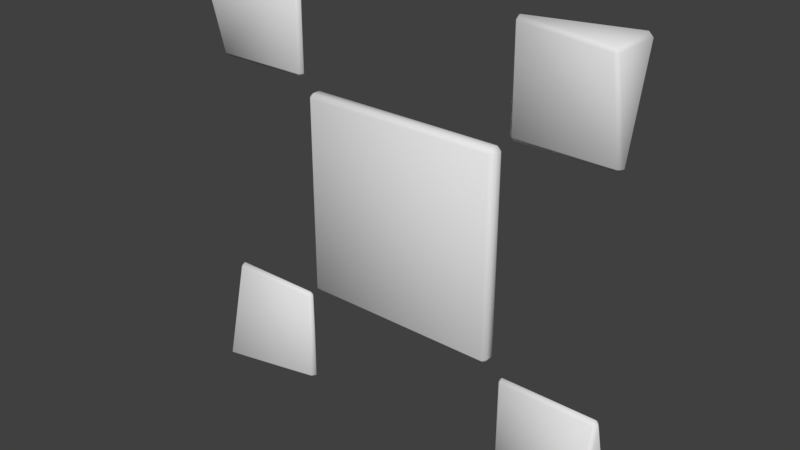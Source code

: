 # Source: cyber_datafrag.blend  (saved by Blender 2.78.0; exported with 4.5.12 LTS)
import bpy
from mathutils import Matrix  # noqa: F401  (used for matrix-valued properties, if any)

bpy.ops.wm.read_factory_settings(use_empty=True)
scene = bpy.context.scene
scene.name = 'Scene'

# ---- collections
col_collection_1 = bpy.data.collections.new('Collection 1'); scene.collection.children.link(col_collection_1)

# ---- world
world_world = bpy.data.worlds.new('World'); scene.world = world_world
world_world.color = (0.05088, 0.05088, 0.05088)
world_world.use_sun_shadow = False
world_world.sun_shadow_jitter_overblur = 0.0
world_world.cycles.sampling_method = 'MANUAL'

# ---- meshes
me_cube_001 = bpy.data.meshes.new('Cube.001')
me_cube_001.from_pydata([(-0.48, -0.01893, -0.5), (-0.48, -0.03893, -0.48), (-0.5, -0.01893, -0.48), (-0.48, -0.03893, 0.48), (-0.48, -0.01893, 0.5), (-0.5, -0.01893, 0.48), (-0.48, 0.01893, -0.5), (-0.5, 0.01893, -0.48), (-0.48, 0.03893, -0.48), (-0.48, 0.01893, 0.5), (-0.48, 0.03893, 0.48), (-0.5, 0.01893, 0.48), (0.48, -0.01893, -0.5), (0.5, -0.01893, -0.48), (0.48, -0.03893, -0.48), (0.48, -0.01893, 0.5), (0.48, -0.03893, 0.48), (0.5, -0.01893, 0.48), (0.48, 0.01893, -0.5), (0.48, 0.03893, -0.48), (0.5, 0.01893, -0.48), (0.48, 0.01893, 0.5), (0.5, 0.01893, 0.48), (0.48, 0.03893, 0.48)], [], [(14, 16, 3, 1), (20, 22, 17, 13), (21, 9, 4, 15), (2, 5, 11, 7), (8, 10, 23, 19), (0, 1, 2), (3, 4, 5), (6, 7, 8), (9, 10, 11), (12, 13, 14), (15, 16, 17), (18, 19, 20), (21, 22, 23), (6, 0, 2, 7), (1, 3, 5, 2), (4, 9, 11, 5), (10, 8, 7, 11), (18, 6, 8, 19), (9, 21, 23, 10), (22, 20, 19, 23), (12, 18, 20, 13), (21, 15, 17, 22), (16, 14, 13, 17), (0, 12, 14, 1), (15, 4, 3, 16), (6, 18, 12, 0)])
me_cube_001.polygons.foreach_set('use_smooth', [True] * 26)
me_cube_001.use_remesh_preserve_volume = False
me_cube_001.use_remesh_preserve_attributes = False
me_cube_001.use_mirror_vertex_groups = False
me_cube_001.update()
me_cube = bpy.data.meshes.new('Cube')
me_cube.from_pydata([(0.57, -0.01947, 0.57), (0.5695, -0.02408, 1.03), (0.57, -0.003651, 1.05), (0.57, -0.0005338, 0.55), (0.55, -0.0005338, 0.57), (0.57, 0.01947, 0.57), (0.5695, 0.02408, 1.03), (0.55, -0.0005338, 1.03), (1.05, -0.003651, 0.57), (1.03, -0.02408, 0.5695), (1.03, -0.1126, 1.05), (1.031, -0.1287, 1.031), (1.05, -0.1126, 1.03), (1.03, -0.0005338, 0.55), (1.03, 0.02408, 0.5695), (1.03, 0.1126, 1.05), (1.05, 0.1126, 1.03), (1.031, 0.1287, 1.031), (-1.03, -0.02408, 0.5695), (-1.05, -0.003651, 0.57), (-1.031, -0.1287, 1.031), (-1.03, -0.1126, 1.05), (-1.05, -0.1126, 1.03), (-1.03, -0.0005338, 0.55), (-1.03, 0.02408, 0.5695), (-1.03, 0.1126, 1.05), (-1.031, 0.1287, 1.031), (-1.05, 0.1126, 1.03), (-0.57, -0.01947, 0.57), (-0.57, -0.003651, 1.05), (-0.5695, -0.02408, 1.03), (-0.57, -0.0005338, 0.55), (-0.57, 0.01947, 0.57), (-0.55, -0.0005338, 0.57), (-0.55, -0.0005338, 1.03), (-0.5695, 0.02408, 1.03), (0.57, -0.003651, -1.05), (0.5695, -0.02408, -1.03), (0.57, -0.01947, -0.57), (0.55, -0.0005338, -1.03), (0.5695, 0.02408, -1.03), (0.57, -0.0005338, -0.55), (0.57, 0.01947, -0.57), (0.55, -0.0005338, -0.57), (1.03, -0.1126, -1.05), (1.05, -0.1126, -1.03), (1.031, -0.1287, -1.031), (1.03, -0.02408, -0.5695), (1.05, -0.003651, -0.57), (1.03, 0.1126, -1.05), (1.031, 0.1287, -1.031), (1.05, 0.1126, -1.03), (1.03, -0.0005338, -0.55), (1.03, 0.02408, -0.5695), (-1.03, -0.1126, -1.05), (-1.031, -0.1287, -1.031), (-1.05, -0.1126, -1.03), (-1.03, -0.02408, -0.5695), (-1.05, -0.003651, -0.57), (-1.03, 0.1126, -1.05), (-1.05, 0.1126, -1.03), (-1.031, 0.1287, -1.031), (-1.03, -0.0005338, -0.55), (-1.03, 0.02408, -0.5695), (-0.57, -0.003651, -1.05), (-0.5695, -0.02408, -1.03), (-0.57, -0.01947, -0.57), (-0.5695, 0.02408, -1.03), (-0.55, -0.0005338, -1.03), (-0.57, -0.0005338, -0.55), (-0.55, -0.0005338, -0.57), (-0.57, 0.01947, -0.57)], [], [(9, 1, 0), (8, 16, 12), (15, 2, 10), (6, 14, 5), (30, 18, 28), (36, 49, 44), (29, 25, 21), (19, 22, 27), (24, 35, 32), (47, 37, 46), (51, 48, 45), (59, 64, 54), (40, 53, 50), (65, 57, 55), (56, 58, 60), (63, 67, 61), (3, 0, 4), (1, 2, 7), (3, 4, 5), (2, 6, 7), (13, 8, 9), (10, 11, 12), (13, 14, 8), (15, 16, 17), (23, 18, 19), (20, 21, 22), (23, 19, 24), (25, 26, 27), (31, 33, 28), (29, 30, 34), (31, 32, 33), (29, 34, 35), (36, 37, 39), (38, 41, 43), (36, 39, 40), (41, 42, 43), (44, 45, 46), (52, 47, 48), (49, 50, 51), (52, 48, 53), (54, 55, 56), (57, 62, 58), (59, 60, 61), (62, 63, 58), (64, 68, 65), (69, 66, 70), (64, 67, 68), (69, 70, 71), (0, 1, 7, 4), (6, 5, 4, 7), (13, 3, 5, 14), (2, 15, 17, 6), (16, 8, 14, 17), (15, 10, 12, 16), (11, 9, 8, 12), (3, 13, 9, 0), (10, 2, 1, 11), (18, 20, 22, 19), (21, 25, 27, 22), (26, 24, 19, 27), (31, 23, 24, 32), (25, 29, 35, 26), (34, 33, 32, 35), (30, 28, 33, 34), (23, 31, 28, 18), (29, 21, 20, 30), (37, 38, 43, 39), (42, 40, 39, 43), (49, 36, 40, 50), (41, 52, 53, 42), (48, 51, 50, 53), (44, 49, 51, 45), (47, 46, 45, 48), (36, 44, 46, 37), (52, 41, 38, 47), (59, 54, 56, 60), (55, 57, 58, 56), (63, 61, 60, 58), (64, 59, 61, 67), (62, 69, 71, 63), (70, 68, 67, 71), (66, 65, 68, 70), (54, 64, 65, 55), (69, 62, 57, 66), (9, 11, 1), (6, 17, 14), (30, 20, 18), (24, 26, 35), (47, 38, 37), (40, 42, 53), (65, 66, 57), (63, 71, 67)])
me_cube.polygons.foreach_set('use_smooth', [True] * 92)
me_cube.use_remesh_preserve_volume = False
me_cube.use_remesh_preserve_attributes = False
me_cube.use_mirror_vertex_groups = False
me_cube.update()

# ---- objects
ob_datafrag_core = bpy.data.objects.new('datafrag_core', me_cube_001)
ob_datafrag_outer = bpy.data.objects.new('datafrag_outer', me_cube)

# ---- transforms, parenting, visibility, modifiers, constraints
ob_datafrag_core.location = (0.0, 0.0, 0.0)
ob_datafrag_core.lineart.crease_threshold = 0.0
ob_datafrag_outer.location = (0.0, 0.0, 0.0)
ob_datafrag_outer.lineart.crease_threshold = 0.0

# ---- collection membership
col_collection_1.objects.link(ob_datafrag_core)
col_collection_1.objects.link(ob_datafrag_outer)

# ---- scene / render settings (as saved in the file)
scene.frame_start = 1; scene.frame_end = 80; scene.frame_set(80)
scene.render.engine = 'BLENDER_EEVEE_NEXT'
scene.render.resolution_percentage = 50
scene.render.dither_intensity = 0.0
scene.cycles.use_denoising = False
scene.cycles.samples = 128
scene.cycles.sampling_pattern = 'TABULATED_SOBOL'
scene.cycles.light_sampling_threshold = 0.0
scene.cycles.use_adaptive_sampling = False
scene.cycles.use_light_tree = False
scene.cycles.blur_glossy = 0.0
scene.cycles.sample_clamp_indirect = 0.0
scene.view_settings.view_transform = 'Standard'
bpy.context.view_layer.update()

# ---- added for rendering (the .blend has no active camera and no usable light): camera, sun
cam_auto = bpy.data.cameras.new('AutoCamera')
cam_auto.lens = 50.0
cam_auto.sensor_width = 36.0
cam_auto.clip_end = 1000.0
ob_auto_camera = bpy.data.objects.new('AutoCamera', cam_auto)
scene.collection.objects.link(ob_auto_camera)
ob_auto_camera.location = (2.75808, -3.30969, 2.20646)
ob_auto_camera.rotation_euler = (1.09748, -7.21219e-08, 0.694738)
scene.camera = ob_auto_camera
light_auto_sun = bpy.data.lights.new('AutoSun', 'SUN')
light_auto_sun.energy = 3.0
light_auto_sun.angle = 0.0523599
ob_auto_sun = bpy.data.objects.new('AutoSun', light_auto_sun)
scene.collection.objects.link(ob_auto_sun)
ob_auto_sun.rotation_euler = (0.872665, 0.174533, 0.523599)
bpy.context.view_layer.update()
